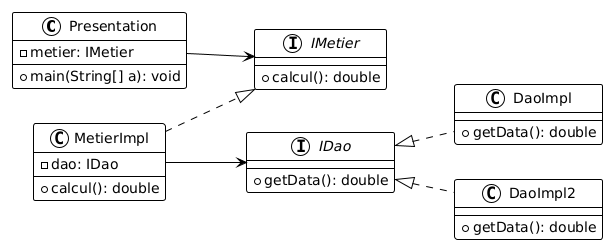

The diagram above was rendered by PlantUML. Its source (embedded in the PNG):
@startuml
!theme plain

left to right direction
class Presentation {
    - metier: IMetier
    + main(String[] a): void
}

interface IMetier {
    + calcul(): double
}

class MetierImpl {
    - dao: IDao
    + calcul(): double
}

interface IDao {
    + getData(): double
}

class DaoImpl {
    + getData(): double
}

class DaoImpl2 {
    + getData(): double
}

Presentation --> IMetier
MetierImpl ..|> IMetier
MetierImpl --> IDao
IDao <|.. DaoImpl
IDao <|.. DaoImpl2
@enduml